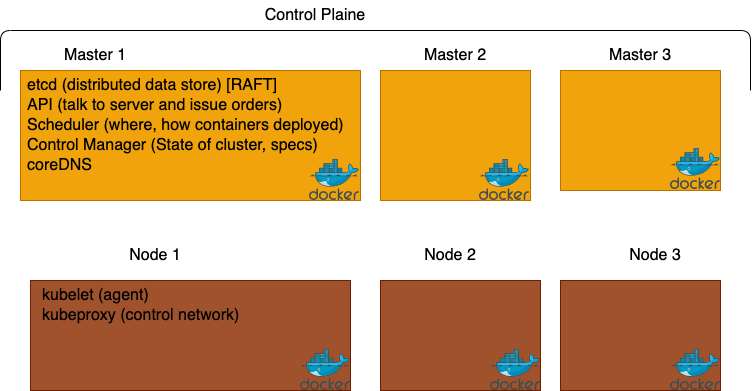

The diagram above was exported from draw.io. Its source (the exported page's mxGraphModel, read from the mxfile embedded in the PNG):
<mxGraphModel dx="629" dy="496" grid="1" gridSize="10" guides="1" tooltips="1" connect="1" arrows="1" fold="1" page="1" pageScale="1" pageWidth="1654" pageHeight="1169" math="0" shadow="0">
  <root>
    <mxCell id="0" />
    <mxCell id="1" parent="0" />
    <mxCell id="2" value="" style="rounded=0;whiteSpace=wrap;html=1;fillColor=#f0a30a;strokeColor=#BD7000;fontColor=#000000;" parent="1" vertex="1">
      <mxGeometry x="80" y="80" width="340" height="130" as="geometry" />
    </mxCell>
    <mxCell id="3" value="" style="rounded=0;whiteSpace=wrap;html=1;fillColor=#f0a30a;fontColor=#000000;strokeColor=#BD7000;" parent="1" vertex="1">
      <mxGeometry x="440" y="80" width="150" height="130" as="geometry" />
    </mxCell>
    <mxCell id="4" value="" style="rounded=0;whiteSpace=wrap;html=1;fillColor=#f0a30a;fontColor=#000000;strokeColor=#BD7000;" parent="1" vertex="1">
      <mxGeometry x="620" y="80" width="160" height="120" as="geometry" />
    </mxCell>
    <mxCell id="5" value="" style="endArrow=none;html=1;" parent="1" edge="1">
      <mxGeometry width="50" height="50" relative="1" as="geometry">
        <mxPoint x="60" y="100" as="sourcePoint" />
        <mxPoint x="810" y="100" as="targetPoint" />
        <Array as="points">
          <mxPoint x="60" y="40" />
          <mxPoint x="810" y="40" />
        </Array>
      </mxGeometry>
    </mxCell>
    <mxCell id="6" value="Control Plaine" style="text;html=1;strokeColor=none;fillColor=none;align=center;verticalAlign=middle;whiteSpace=wrap;rounded=0;fontSize=16;" parent="1" vertex="1">
      <mxGeometry x="320" y="10" width="110" height="30" as="geometry" />
    </mxCell>
    <mxCell id="7" value="Master 1" style="text;html=1;strokeColor=none;fillColor=none;align=center;verticalAlign=middle;whiteSpace=wrap;rounded=0;fontSize=16;" parent="1" vertex="1">
      <mxGeometry x="120" y="50" width="70" height="30" as="geometry" />
    </mxCell>
    <mxCell id="8" value="Master 2" style="text;html=1;strokeColor=none;fillColor=none;align=center;verticalAlign=middle;whiteSpace=wrap;rounded=0;fontSize=16;" parent="1" vertex="1">
      <mxGeometry x="480" y="50" width="70" height="30" as="geometry" />
    </mxCell>
    <mxCell id="9" value="Master 3" style="text;html=1;strokeColor=none;fillColor=none;align=center;verticalAlign=middle;whiteSpace=wrap;rounded=0;fontSize=16;" parent="1" vertex="1">
      <mxGeometry x="665" y="50" width="70" height="30" as="geometry" />
    </mxCell>
    <mxCell id="10" value="etcd (distributed data store) [RAFT]" style="text;html=1;strokeColor=none;fillColor=none;align=left;verticalAlign=middle;whiteSpace=wrap;rounded=0;fontSize=16;" parent="1" vertex="1">
      <mxGeometry x="85" y="80" width="260" height="30" as="geometry" />
    </mxCell>
    <mxCell id="11" value="API (talk to server and issue orders)" style="text;html=1;strokeColor=none;fillColor=none;align=left;verticalAlign=middle;whiteSpace=wrap;rounded=0;fontSize=16;" parent="1" vertex="1">
      <mxGeometry x="85" y="100" width="260" height="30" as="geometry" />
    </mxCell>
    <mxCell id="12" value="Scheduler (where, how containers deployed)" style="text;html=1;strokeColor=none;fillColor=none;align=left;verticalAlign=middle;whiteSpace=wrap;rounded=0;fontSize=16;" parent="1" vertex="1">
      <mxGeometry x="85" y="120" width="320" height="30" as="geometry" />
    </mxCell>
    <mxCell id="13" value="Control Manager (State of cluster, specs)" style="text;html=1;strokeColor=none;fillColor=none;align=left;verticalAlign=middle;whiteSpace=wrap;rounded=0;fontSize=16;" parent="1" vertex="1">
      <mxGeometry x="85" y="140" width="320" height="30" as="geometry" />
    </mxCell>
    <mxCell id="14" value="coreDNS" style="text;html=1;strokeColor=none;fillColor=none;align=left;verticalAlign=middle;whiteSpace=wrap;rounded=0;fontSize=16;" parent="1" vertex="1">
      <mxGeometry x="85" y="160" width="320" height="30" as="geometry" />
    </mxCell>
    <mxCell id="15" value="" style="rounded=0;whiteSpace=wrap;html=1;fillColor=#a0522d;fontColor=#ffffff;strokeColor=#6D1F00;" parent="1" vertex="1">
      <mxGeometry x="90" y="290" width="320" height="110" as="geometry" />
    </mxCell>
    <mxCell id="16" value="Node 1" style="text;html=1;strokeColor=none;fillColor=none;align=center;verticalAlign=middle;whiteSpace=wrap;rounded=0;fontSize=16;" parent="1" vertex="1">
      <mxGeometry x="180" y="250" width="70" height="30" as="geometry" />
    </mxCell>
    <mxCell id="17" value="kubelet (agent)" style="text;html=1;strokeColor=none;fillColor=none;align=left;verticalAlign=middle;whiteSpace=wrap;rounded=0;fontSize=16;" parent="1" vertex="1">
      <mxGeometry x="100" y="290" width="110" height="30" as="geometry" />
    </mxCell>
    <mxCell id="18" value="kubeproxy (control network)" style="text;html=1;strokeColor=none;fillColor=none;align=left;verticalAlign=middle;whiteSpace=wrap;rounded=0;fontSize=16;" parent="1" vertex="1">
      <mxGeometry x="100" y="310" width="210" height="30" as="geometry" />
    </mxCell>
    <mxCell id="20" value="" style="sketch=0;aspect=fixed;html=1;points=[];align=center;image;fontSize=12;image=img/lib/mscae/Docker.svg;" parent="1" vertex="1">
      <mxGeometry x="369" y="169" width="50" height="41" as="geometry" />
    </mxCell>
    <mxCell id="21" value="" style="sketch=0;aspect=fixed;html=1;points=[];align=center;image;fontSize=12;image=img/lib/mscae/Docker.svg;" parent="1" vertex="1">
      <mxGeometry x="539" y="169" width="50" height="41" as="geometry" />
    </mxCell>
    <mxCell id="22" value="" style="sketch=0;aspect=fixed;html=1;points=[];align=center;image;fontSize=12;image=img/lib/mscae/Docker.svg;" parent="1" vertex="1">
      <mxGeometry x="730" y="158" width="50" height="41" as="geometry" />
    </mxCell>
    <mxCell id="23" value="" style="rounded=0;whiteSpace=wrap;html=1;fillColor=#a0522d;fontColor=#ffffff;strokeColor=#6D1F00;" parent="1" vertex="1">
      <mxGeometry x="440" y="290" width="160" height="110" as="geometry" />
    </mxCell>
    <mxCell id="24" value="" style="rounded=0;whiteSpace=wrap;html=1;fillColor=#a0522d;fontColor=#ffffff;strokeColor=#6D1F00;" parent="1" vertex="1">
      <mxGeometry x="620" y="290" width="160" height="110" as="geometry" />
    </mxCell>
    <mxCell id="25" value="Node 2" style="text;html=1;strokeColor=none;fillColor=none;align=center;verticalAlign=middle;whiteSpace=wrap;rounded=0;fontSize=16;" parent="1" vertex="1">
      <mxGeometry x="475" y="250" width="70" height="30" as="geometry" />
    </mxCell>
    <mxCell id="26" value="Node 3" style="text;html=1;strokeColor=none;fillColor=none;align=center;verticalAlign=middle;whiteSpace=wrap;rounded=0;fontSize=16;" parent="1" vertex="1">
      <mxGeometry x="680" y="250" width="70" height="30" as="geometry" />
    </mxCell>
    <mxCell id="27" value="" style="sketch=0;aspect=fixed;html=1;points=[];align=center;image;fontSize=12;image=img/lib/mscae/Docker.svg;" parent="1" vertex="1">
      <mxGeometry x="360" y="359" width="50" height="41" as="geometry" />
    </mxCell>
    <mxCell id="28" value="" style="sketch=0;aspect=fixed;html=1;points=[];align=center;image;fontSize=12;image=img/lib/mscae/Docker.svg;" parent="1" vertex="1">
      <mxGeometry x="550" y="359" width="50" height="41" as="geometry" />
    </mxCell>
    <mxCell id="29" value="" style="sketch=0;aspect=fixed;html=1;points=[];align=center;image;fontSize=12;image=img/lib/mscae/Docker.svg;" parent="1" vertex="1">
      <mxGeometry x="730" y="359" width="50" height="41" as="geometry" />
    </mxCell>
  </root>
</mxGraphModel>